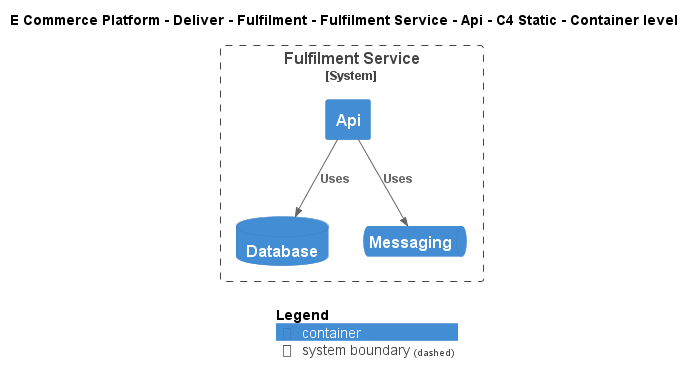

The diagram above was rendered by PlantUML. Its source (embedded in the PNG):
@startuml
!include ..\..\..\..\..\..\..\.c4s\C4_Container.puml

AddElementTag("c4interflow:lifecycle:new", $bgColor=green, $fontColor=#ffffff, $borderColor=green, $shadowing="False")
AddElementTag("c4interflow:lifecycle:changed", $bgColor=orange, $fontColor=#ffffff, $borderColor=orange, $shadowing="False")
AddElementTag("c4interflow:lifecycle:removed", $bgColor=red, $fontColor=#ffffff, $borderColor=red, $shadowing="False")

AddRelTag("c4interflow:lifecycle:new", $textColor=green, $lineColor=green)
AddRelTag("c4interflow:lifecycle:changed", $textColor=orange, $lineColor=orange)
AddRelTag("c4interflow:lifecycle:removed", $textColor=red, $lineColor=red)

SHOW_PERSON_PORTRAIT()
LAYOUT_TOP_DOWN()

skinparam linetype polyline

title E Commerce Platform - Deliver - Fulfilment - Fulfilment Service - Api - C4 Static - Container level


System_Boundary(ECommercePlatform.Deliver.Fulfilment.SoftwareSystems.FulfilmentService, "Fulfilment Service") {
    Container(ECommercePlatform.Deliver.Fulfilment.SoftwareSystems.FulfilmentService.Containers.Api, "Api", "", "")
    ContainerDb(ECommercePlatform.Deliver.Fulfilment.SoftwareSystems.FulfilmentService.Containers.Database, "Database", "", "")
    ContainerQueue(ECommercePlatform.Deliver.Fulfilment.SoftwareSystems.FulfilmentService.Containers.Messaging, "Messaging", "", "")
}

Rel(ECommercePlatform.Deliver.Fulfilment.SoftwareSystems.FulfilmentService.Containers.Api, ECommercePlatform.Deliver.Fulfilment.SoftwareSystems.FulfilmentService.Containers.Database, "Uses")
Rel(ECommercePlatform.Deliver.Fulfilment.SoftwareSystems.FulfilmentService.Containers.Api, ECommercePlatform.Deliver.Fulfilment.SoftwareSystems.FulfilmentService.Containers.Messaging, "Uses")


SHOW_LEGEND()
@enduml